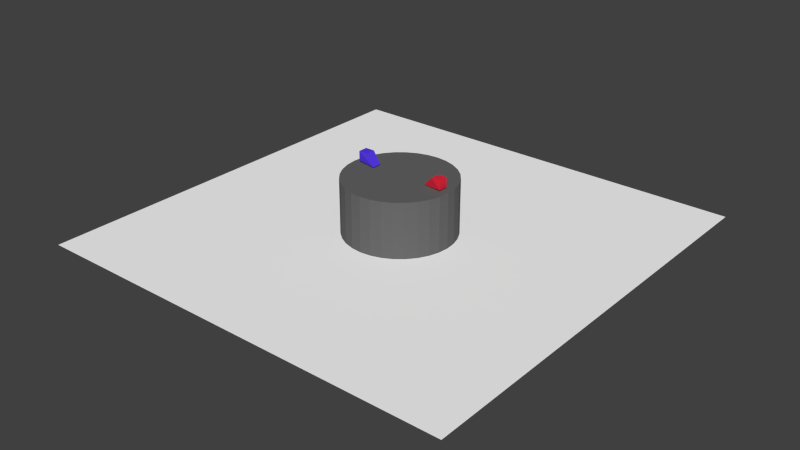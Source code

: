 # Source: Sumo_v2.10.blend  (saved by Blender 2.72.0; exported with 4.5.12 LTS)
import bpy
from mathutils import Matrix  # noqa: F401  (used for matrix-valued properties, if any)

bpy.ops.wm.read_factory_settings(use_empty=True)
scene = bpy.context.scene
scene.name = 'Scene'

# ---- collections
col_collection_1 = bpy.data.collections.new('Collection 1'); scene.collection.children.link(col_collection_1)

# ---- materials (node trees are filled in below, after node groups)
mat_material_006 = bpy.data.materials.new('Material.006')
mat_material_006.alpha_threshold = 0.0
mat_material_006.use_transparent_shadow = False
mat_material_006.diffuse_color = (0.8, 0.02306, 0.04901, 1.0)
mat_material_006.specular_color = (0.7613, 0.01504, 0.02551)
mat_material_006.roughness = 0.5
mat_material_004 = bpy.data.materials.new('Material.004')
mat_material_004.alpha_threshold = 0.0
mat_material_004.use_transparent_shadow = False
mat_material_004.diffuse_color = (0.09607, 0.04177, 0.8, 1.0)
mat_material_004.specular_color = (0.09652, 0.006159, 1.0)
mat_material_004.roughness = 0.5
mat_material_002 = bpy.data.materials.new('Material.002')
mat_material_002.alpha_threshold = 0.0
mat_material_002.use_transparent_shadow = False
mat_material_002.diffuse_color = (0.1329, 0.1329, 0.1329, 1.0)
mat_material_002.roughness = 0.5
mat_material_001 = bpy.data.materials.new('Material.001')
mat_material_001.alpha_threshold = 0.0
mat_material_001.use_transparent_shadow = False
mat_material_001.diffuse_color = (0.9849, 0.9849, 0.9849, 1.0)
mat_material_001.roughness = 0.5

# ---- material node trees

# ---- world
world_world = bpy.data.worlds.new('World'); scene.world = world_world
world_world.color = (0.05088, 0.05088, 0.05088)
world_world.use_sun_shadow = False
world_world.sun_shadow_jitter_overblur = 0.0
world_world.cycles.sampling_method = 'MANUAL'
world_world.cycles.sample_map_resolution = 256

# ---- meshes
me_cube_005 = bpy.data.meshes.new('Cube.005')
me_cube_005.from_pydata([(-1.0, -1.0, -1.0), (-1.0, 1.0, -1.0), (1.0, 1.0, -1.0), (1.0, -1.0, -1.0), (-3.05, -0.4358, 1.135), (-3.05, 1.564, 1.135), (1.0, 1.0, 1.0), (1.0, -1.0, 1.0)], [], [(4, 5, 1, 0), (5, 6, 2, 1), (6, 7, 3, 2), (7, 4, 0, 3), (0, 1, 2, 3), (7, 6, 5, 4)])
me_cube_005.materials.append(mat_material_006)
me_cube_005.use_remesh_preserve_volume = False
me_cube_005.use_remesh_preserve_attributes = False
me_cube_005.use_mirror_vertex_groups = False
me_cube_005.update()
me_cube_004 = bpy.data.meshes.new('Cube.004')
me_cube_004.from_pydata([(-1.0, -1.0, -1.0), (-1.0, 1.0, -1.0), (1.0, 1.0, -1.0), (1.0, -1.0, -1.0), (-3.05, -0.4358, 1.135), (-3.05, 1.564, 1.135), (1.0, 1.0, 1.0), (1.0, -1.0, 1.0)], [], [(4, 5, 1, 0), (5, 6, 2, 1), (6, 7, 3, 2), (7, 4, 0, 3), (0, 1, 2, 3), (7, 6, 5, 4)])
me_cube_004.materials.append(mat_material_004)
me_cube_004.use_remesh_preserve_volume = False
me_cube_004.use_remesh_preserve_attributes = False
me_cube_004.use_mirror_vertex_groups = False
me_cube_004.update()
me_cylinder = bpy.data.meshes.new('Cylinder')
me_cylinder.from_pydata([(0.0, 1.0, -1.0), (0.0, 1.0, 1.0), (0.1951, 0.9808, -1.0), (0.1951, 0.9808, 1.0), (0.3827, 0.9239, -1.0), (0.3827, 0.9239, 1.0), (0.5556, 0.8315, -1.0), (0.5556, 0.8315, 1.0), (0.7071, 0.7071, -1.0), (0.7071, 0.7071, 1.0), (0.8315, 0.5556, -1.0), (0.8315, 0.5556, 1.0), (0.9239, 0.3827, -1.0), (0.9239, 0.3827, 1.0), (0.9808, 0.1951, -1.0), (0.9808, 0.1951, 1.0), (1.0, 7.55e-08, -1.0), (1.0, 7.55e-08, 1.0), (0.9808, -0.1951, -1.0), (0.9808, -0.1951, 1.0), (0.9239, -0.3827, -1.0), (0.9239, -0.3827, 1.0), (0.8315, -0.5556, -1.0), (0.8315, -0.5556, 1.0), (0.7071, -0.7071, -1.0), (0.7071, -0.7071, 1.0), (0.5556, -0.8315, -1.0), (0.5556, -0.8315, 1.0), (0.3827, -0.9239, -1.0), (0.3827, -0.9239, 1.0), (0.1951, -0.9808, -1.0), (0.1951, -0.9808, 1.0), (-3.258e-07, -1.0, -1.0), (-3.258e-07, -1.0, 1.0), (-0.1951, -0.9808, -1.0), (-0.1951, -0.9808, 1.0), (-0.3827, -0.9239, -1.0), (-0.3827, -0.9239, 1.0), (-0.5556, -0.8315, -1.0), (-0.5556, -0.8315, 1.0), (-0.7071, -0.7071, -1.0), (-0.7071, -0.7071, 1.0), (-0.8315, -0.5556, -1.0), (-0.8315, -0.5556, 1.0), (-0.9239, -0.3827, -1.0), (-0.9239, -0.3827, 1.0), (-0.9808, -0.1951, -1.0), (-0.9808, -0.1951, 1.0), (-1.0, 9.656e-07, -1.0), (-1.0, 9.656e-07, 1.0), (-0.9808, 0.1951, -1.0), (-0.9808, 0.1951, 1.0), (-0.9239, 0.3827, -1.0), (-0.9239, 0.3827, 1.0), (-0.8315, 0.5556, -1.0), (-0.8315, 0.5556, 1.0), (-0.7071, 0.7071, -1.0), (-0.7071, 0.7071, 1.0), (-0.5556, 0.8315, -1.0), (-0.5556, 0.8315, 1.0), (-0.3827, 0.9239, -1.0), (-0.3827, 0.9239, 1.0), (-0.1951, 0.9808, -1.0), (-0.1951, 0.9808, 1.0)], [], [(0, 1, 3, 2), (2, 3, 5, 4), (4, 5, 7, 6), (6, 7, 9, 8), (8, 9, 11, 10), (10, 11, 13, 12), (12, 13, 15, 14), (14, 15, 17, 16), (16, 17, 19, 18), (18, 19, 21, 20), (20, 21, 23, 22), (22, 23, 25, 24), (24, 25, 27, 26), (26, 27, 29, 28), (28, 29, 31, 30), (30, 31, 33, 32), (32, 33, 35, 34), (34, 35, 37, 36), (36, 37, 39, 38), (38, 39, 41, 40), (40, 41, 43, 42), (42, 43, 45, 44), (44, 45, 47, 46), (46, 47, 49, 48), (48, 49, 51, 50), (50, 51, 53, 52), (52, 53, 55, 54), (54, 55, 57, 56), (56, 57, 59, 58), (58, 59, 61, 60), (3, 1, 63, 61, 59, 57, 55, 53, 51, 49, 47, 45, 43, 41, 39, 37, 35, 33, 31, 29, 27, 25, 23, 21, 19, 17, 15, 13, 11, 9, 7, 5), (62, 63, 1, 0), (60, 61, 63, 62), (0, 2, 4, 6, 8, 10, 12, 14, 16, 18, 20, 22, 24, 26, 28, 30, 32, 34, 36, 38, 40, 42, 44, 46, 48, 50, 52, 54, 56, 58, 60, 62)])
me_cylinder.materials.append(mat_material_002)
me_cylinder.use_remesh_preserve_volume = False
me_cylinder.use_remesh_preserve_attributes = False
me_cylinder.use_mirror_vertex_groups = False
me_cylinder.update()
me_plane = bpy.data.meshes.new('Plane')
me_plane.from_pydata([(-1.0, -1.0, 0.0), (1.0, -1.0, 0.0), (-1.0, 1.0, 0.0), (1.0, 1.0, 0.0)], [], [(0, 1, 3, 2)])
me_plane.materials.append(mat_material_001)
me_plane.use_remesh_preserve_volume = False
me_plane.use_remesh_preserve_attributes = False
me_plane.use_mirror_vertex_groups = False
me_plane.update()

# ---- objects
ob_sumoered = bpy.data.objects.new('SumoeRed', me_cube_005)
ob_sumoblue = bpy.data.objects.new('SumoBlue', me_cube_004)
ob_cylinder = bpy.data.objects.new('Cylinder', me_cylinder)
ob_plane = bpy.data.objects.new('Plane', me_plane)

# ---- transforms, parenting, visibility, modifiers, constraints
ob_sumoered.location = (3.932, 0.1468, 5.567)
ob_sumoered.rotation_euler = (-3.123, 3.131, 0.0002016)
ob_sumoered.scale = (-0.4347, -0.4347, -0.4347)
ob_sumoered.lineart.crease_threshold = 0.0
ob_sumoblue.location = (-3.996, 0.424, 5.616)
ob_sumoblue.scale = (-0.4347, -0.4347, -0.4347)
ob_sumoblue.lineart.crease_threshold = 0.0
ob_cylinder.location = (0.0, 0.0, 0.0)
ob_cylinder.scale = (-5.005, -5.005, -5.005)
ob_cylinder.lineart.crease_threshold = 0.0
ob_plane.location = (0.0, 0.0, 0.0)
ob_plane.scale = (19.91, 19.91, 19.91)
ob_plane.lineart.crease_threshold = 0.0

# ---- collection membership
col_collection_1.objects.link(ob_sumoered)
col_collection_1.objects.link(ob_sumoblue)
col_collection_1.objects.link(ob_cylinder)
col_collection_1.objects.link(ob_plane)

# ---- scene / render settings (as saved in the file)
scene.frame_start = 1; scene.frame_end = 250; scene.frame_set(0)
scene.render.engine = 'BLENDER_EEVEE_NEXT'
scene.render.resolution_percentage = 50
scene.render.dither_intensity = 0.0
scene.cycles.use_denoising = False
scene.cycles.samples = 10
scene.cycles.sampling_pattern = 'TABULATED_SOBOL'
scene.cycles.light_sampling_threshold = 0.0
scene.cycles.use_adaptive_sampling = False
scene.cycles.use_light_tree = False
scene.cycles.blur_glossy = 0.0
scene.cycles.pixel_filter_type = 'GAUSSIAN'
scene.cycles.sample_clamp_indirect = 0.0
scene.view_settings.view_transform = 'Standard'
bpy.context.view_layer.update()

# ---- added for rendering (the .blend has no active camera and no usable light): camera, sun
cam_auto = bpy.data.cameras.new('AutoCamera')
cam_auto.lens = 50.0
cam_auto.sensor_width = 36.0
cam_auto.clip_end = 1000.0
ob_auto_camera = bpy.data.objects.new('AutoCamera', cam_auto)
scene.collection.objects.link(ob_auto_camera)
ob_auto_camera.location = (53.1089, -63.7307, 43.0101)
ob_auto_camera.rotation_euler = (1.09748, -7.21219e-08, 0.694738)
scene.camera = ob_auto_camera
light_auto_sun = bpy.data.lights.new('AutoSun', 'SUN')
light_auto_sun.energy = 3.0
light_auto_sun.angle = 0.0523599
ob_auto_sun = bpy.data.objects.new('AutoSun', light_auto_sun)
scene.collection.objects.link(ob_auto_sun)
ob_auto_sun.rotation_euler = (0.872665, 0.174533, 0.523599)
bpy.context.view_layer.update()
